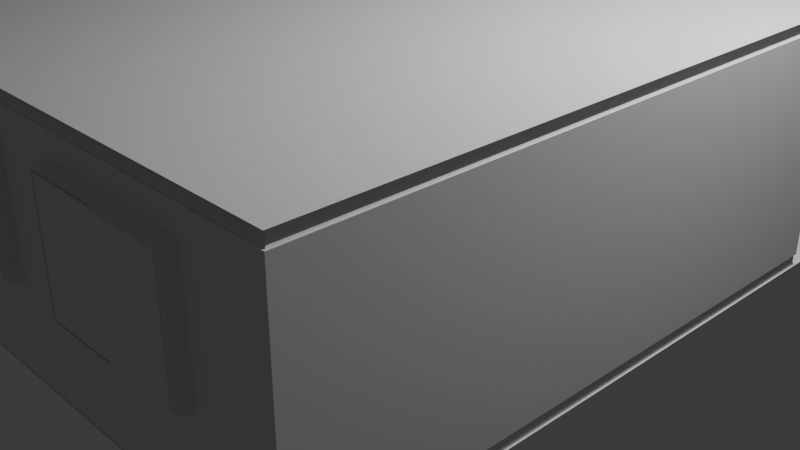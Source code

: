 # Source: RoomV1.blend  (saved by Blender 4.2.66; exported with 4.5.12 LTS)
import bpy
from mathutils import Matrix  # noqa: F401  (used for matrix-valued properties, if any)

bpy.ops.wm.read_factory_settings(use_empty=True)
scene = bpy.context.scene
scene.name = 'Scene'

# ---- collections
col_collection = bpy.data.collections.new('Collection'); scene.collection.children.link(col_collection)

# ---- materials (node trees are filled in below, after node groups)
mat_material = bpy.data.materials.new('Material')
mat_material.alpha_threshold = 0.0
mat_material.use_transparent_shadow = False
mat_material.roughness = 0.5
mat_material.line_color = (0.0, 0.0, 0.0, 1.0)

# ---- material node trees
mat_material.use_nodes = True; mat_material.node_tree.nodes.clear()
_N = mat_material.node_tree.nodes; _L = mat_material.node_tree.links
n0 = _N.new('ShaderNodeOutputMaterial'); n0.name = 'Material Output'; n0.location = (300, 300)
n1 = _N.new('ShaderNodeBsdfPrincipled'); n1.name = 'Principled BSDF'; n1.location = (10, 300)
n1.inputs[3].default_value = 1.45
_L.new(n1.outputs[0], n0.inputs[0])
n0.is_active_output = True

# ---- world
world_world = bpy.data.worlds.new('World'); scene.world = world_world
world_world.use_nodes = True; world_world.node_tree.nodes.clear()
_N = world_world.node_tree.nodes; _L = world_world.node_tree.links
n0 = _N.new('ShaderNodeOutputWorld'); n0.name = 'World Output'; n0.location = (300, 300)
n1 = _N.new('ShaderNodeBackground'); n1.name = 'Background'; n1.location = (10, 300)
n1.inputs[0].default_value = (0.05088, 0.05088, 0.05088, 1.0)
_L.new(n1.outputs[0], n0.inputs[0])
n0.is_active_output = True
world_world.color = (0.05088, 0.05088, 0.05088)
world_world.sun_shadow_jitter_overblur = 0.0

# ---- cameras
cam_camera = bpy.data.cameras.new('Camera')
cam_camera.clip_end = 100.0
cam_camera.ortho_scale = 7.314

# ---- lights
light_light = bpy.data.lights.new('Light', 'POINT')
light_light.energy = 1000.0
light_light.shadow_soft_size = 0.1

# ---- meshes
me_cube = bpy.data.meshes.new('Cube')
me_cube.from_pydata([(3.25, 2.0, 0.12), (-2.25, -4.0, 2.32), (3.25, 2.0, 2.32), (3.25, -4.0, 2.32), (3.25, 3.0, 2.44), (3.25, 3.0, 0.0), (3.25, -4.0, 2.44), (3.25, -4.0, 0.0), (-2.25, 3.0, 2.44), (-2.25, 3.0, 0.0), (-2.25, -4.0, 2.44), (-2.25, -4.0, 0.0), (-2.165, -3.915, 2.44), (3.165, 1.915, 2.44), (-2.165, 1.915, 2.44), (-2.236, -3.986, 0.0), (3.236, 1.986, 0.0), (3.236, -3.986, 0.118), (-2.238, -3.988, 0.12), (-2.236, -3.986, 0.118), (3.238, 1.988, 0.12), (3.236, 1.986, 0.118), (3.236, 1.986, 0.1194), (-2.236, 1.986, 0.1196), (-2.236, 1.986, 0.1194), (3.165, 1.915, 2.421), (-1.75, 3.0, 0.12), (-1.75, 3.0, 2.32), (-1.665, 2.915, 2.44), (-1.736, 2.986, 0.0), (-1.738, 2.988, 0.12), (-1.736, 2.986, 0.118), (-1.736, 2.986, 0.1194), (-1.734, 2.984, 2.32), (-1.665, 2.915, 2.421), (-2.25, -4.0, 0.12), (3.25, -4.0, 0.12), (3.165, -3.915, 2.44), (3.236, -3.986, 0.0), (3.238, -3.988, 0.12), (3.236, -3.986, 0.1194), (-2.236, -3.986, 0.1194), (-2.234, -3.984, 2.32), (-2.165, -3.915, 2.421), (3.165, -3.915, 2.421), (3.234, -3.984, 2.32), (-1.75, 2.0, 0.12), (-1.75, 2.0, 2.32), (-1.665, 1.915, 2.44), (-1.736, 1.986, 0.0), (-1.738, 1.988, 0.12), (-1.736, 1.986, 0.118), (-1.736, 1.986, 0.1194), (-1.734, 1.984, 2.32), (-1.665, 1.915, 2.421), (-2.236, 1.986, 0.1194), (-2.25, -4.0, 2.09), (3.25, -4.0, 2.09), (-1.75, 2.0, 2.09), (-1.75, 3.0, 2.09), (3.25, 2.0, 2.09), (3.234, 1.984, 2.32), (1.0, 2.0, 0.12), (1.0, 2.0, 2.32), (0.9151, 1.915, 2.44), (0.9859, 1.986, 0.0), (0.9879, 1.988, 0.12), (0.9859, 1.986, 0.118), (0.9864, 1.986, 0.1194), (0.9151, 1.915, 2.421), (1.0, 2.0, 2.09), (0.9837, 1.984, 2.32), (0.9864, 2.986, 0.1194), (0.9837, 2.984, 2.32), (1.0, 3.0, 0.12), (1.0, 3.0, 2.32), (0.9151, 2.915, 2.44), (0.9858, 2.986, 0.0), (0.9878, 2.988, 0.12), (0.9858, 2.986, 0.118), (0.9864, 2.986, 0.1194), (0.9151, 2.915, 2.421), (1.0, 3.0, 2.09), (-2.25, 2.0, 2.09), (-2.165, 1.915, 2.421), (-2.234, 1.984, 2.32), (-2.25, 2.0, 0.12), (-2.236, 1.986, 0.118), (-2.238, 1.988, 0.12), (-2.236, 1.986, 0.0), (-2.25, 2.0, 2.32), (-2.238, 1.552, 0.12), (-2.238, 0.6262, 0.12), (-2.25, 0.6262, 2.09), (-2.25, 1.552, 2.09), (-2.165, 1.553, 2.421), (-2.165, 0.6265, 2.421), (-2.25, 1.552, 0.12), (-2.25, 0.6262, 0.12), (-2.234, 0.6262, 2.32), (-2.234, 1.552, 2.32), (-2.236, 1.552, 0.118), (-2.236, 0.6263, 0.118), (-2.236, 0.6263, 0.0), (-2.236, 1.552, -4.547e-13), (-2.25, 1.552, 2.32), (-2.25, 0.6262, 2.32), (-2.236, 0.6263, 0.1194), (-2.236, 1.552, 0.1194), (-2.165, 1.553, 2.44), (-2.165, 0.6266, 2.44), (-2.25, 0.6262, 2.09), (-2.25, 1.552, 2.09), (-2.25, 1.552, 0.0), (-2.25, 0.6262, 0.0), (-2.25, 1.502, 2.04), (-2.25, 1.502, -3.725e-09), (-2.25, 0.6762, 2.04), (-2.25, 0.6762, 0.0), (-2.22, 1.504, 2.042), (-2.222, 1.502, 2.04), (-2.222, 1.502, -3.725e-09), (-2.22, 1.504, -3.576e-09), (-2.222, 0.6762, 2.04), (-2.22, 0.6742, 2.042), (-2.22, 0.6742, 0.0), (-2.222, 0.6762, 0.0), (-2.222, 1.552, 2.09), (-2.22, 1.55, 2.088), (-2.22, 1.55, -1.49e-10), (-2.222, 1.552, 0.0), (-2.22, 0.6282, 2.088), (-2.222, 0.6262, 2.09), (-2.222, 0.6262, 0.0), (-2.22, 0.6282, 0.0), (-2.25, 0.6262, 0.8708), (-2.25, 1.552, 0.8708), (-2.25, 2.0, 0.8708), (1.0, 3.0, 0.8708), (1.0, 2.0, 0.8708), (3.25, -4.0, 0.8708), (-2.25, -4.0, 0.8708), (-1.75, 2.0, 0.8708), (-1.75, 3.0, 0.8708), (3.25, 2.0, 0.8708), (-1.412, -4.0, 0.12), (2.412, -4.0, 0.12), (-1.212, -3.986, 0.1194), (2.212, -3.986, 0.1194), (-1.412, -3.915, 2.421), (2.412, -3.915, 2.421), (2.412, -3.984, 2.32), (-1.412, -3.984, 2.32), (2.402, -4.0, 2.08), (-1.402, -4.0, 2.08), (-1.212, -3.988, 0.12), (2.212, -3.988, 0.12), (2.412, -3.986, 0.0), (-1.412, -3.986, 0.0), (-1.412, -3.915, 2.44), (2.412, -3.915, 2.44), (2.412, -4.0, 2.32), (-1.412, -4.0, 2.32), (-1.412, -3.986, 0.118), (2.412, -3.986, 0.118), (0.1645, -4.0, 0.12), (0.8355, -4.0, 0.12), (0.1645, -3.986, 0.1194), (0.8355, -3.986, 0.1194), (0.1645, -3.915, 2.421), (0.8355, -3.915, 2.421), (0.8355, -3.984, 2.32), (0.1645, -3.984, 2.32), (0.8455, -4.0, 2.08), (0.1545, -4.0, 2.08), (0.1645, -3.988, 0.12), (0.8355, -3.988, 0.12), (0.8355, -3.986, 0.0), (0.1645, -3.986, 0.0), (0.1545, -4.0, 0.8808), (0.1645, -3.915, 2.44), (0.8355, -3.915, 2.44), (0.8455, -4.0, 0.8808), (0.8355, -4.0, 2.32), (0.1645, -4.0, 2.32), (2.402, -4.0, 0.8808), (0.1645, -3.986, 0.118), (0.8355, -3.986, 0.118), (-1.402, -4.0, 0.8808), (0.8355, -4.0, 0.8708), (2.412, -4.0, 0.8708), (2.412, -4.0, 2.09), (0.8355, -4.0, 2.09), (0.8655, -4.1, 0.9008), (2.382, -4.1, 0.9008), (2.382, -4.1, 2.06), (0.8655, -4.1, 2.06), (-1.412, -4.0, 0.8708), (0.1645, -4.0, 0.8708), (0.1645, -4.0, 2.09), (-1.412, -4.0, 2.09), (-1.382, -4.1, 0.9008), (0.1345, -4.1, 0.9008), (0.1345, -4.1, 2.06), (-1.382, -4.1, 2.06), (-1.402, -4.1, 0.8808), (0.1545, -4.1, 0.8808), (0.1545, -4.1, 2.08), (-1.402, -4.1, 2.08), (-1.382, -4.12, 0.9008), (0.1345, -4.12, 0.9008), (0.1345, -4.12, 2.06), (-1.382, -4.12, 2.06), (0.8455, -4.1, 0.8808), (2.402, -4.1, 0.8808), (2.402, -4.1, 2.08), (0.8455, -4.1, 2.08), (0.8655, -4.12, 0.9008), (2.382, -4.12, 0.9008), (2.382, -4.12, 2.06), (0.8655, -4.12, 2.06), (0.1345, -4.12, 0.9008), (0.1345, -4.12, 2.06), (2.382, -4.12, 0.9008), (2.382, -4.12, 2.06), (1.624, -4.12, 0.9008), (1.624, -4.12, 2.06), (-0.6238, -4.12, 0.9008), (-0.6238, -4.12, 2.06), (1.644, -4.12, 2.04), (1.644, -4.12, 0.9208), (2.362, -4.12, 0.9208), (2.362, -4.12, 2.04), (-0.6038, -4.12, 2.04), (-0.6038, -4.12, 0.9208), (0.1145, -4.12, 0.9208), (0.1145, -4.12, 2.04), (1.644, -4.14, 0.9208), (2.362, -4.14, 0.9208), (2.362, -4.14, 2.04), (1.644, -4.14, 2.04), (-0.6038, -4.14, 0.9208), (0.1145, -4.14, 0.9208), (0.1145, -4.14, 2.04), (-0.6038, -4.14, 2.04), (-1.382, -4.1, 0.9008), (-1.382, -4.1, 2.06), (0.8655, -4.1, 0.9008), (0.8655, -4.1, 2.06), (1.624, -4.1, 0.9008), (1.624, -4.1, 2.06), (-0.6238, -4.1, 0.9008), (-0.6238, -4.1, 2.06), (0.8855, -4.1, 2.04), (0.8855, -4.1, 0.9208), (1.604, -4.1, 0.9208), (1.604, -4.1, 2.04), (-1.362, -4.1, 2.04), (-1.362, -4.1, 0.9208), (-0.6438, -4.1, 0.9208), (-0.6438, -4.1, 2.04), (0.8855, -4.12, 0.9208), (0.8855, -4.12, 2.04), (1.604, -4.12, 2.04), (1.604, -4.12, 0.9208), (-1.362, -4.12, 2.04), (-1.362, -4.12, 0.9208), (-0.6438, -4.12, 2.04), (-0.6438, -4.12, 0.9208)], [], [(44, 37, 160, 150), (0, 144, 140, 36), (155, 18, 41, 147), (0, 36, 39, 20), (108, 91, 88, 55), (4, 8, 10, 6), (9, 5, 7, 11), (136, 94, 83, 137), (60, 2, 3, 57), (3, 2, 61, 45), (149, 159, 12, 43), (140, 57, 191, 190), (96, 99, 42, 43), (88, 55, 23), (55, 87, 23), (44, 150, 151, 45), (1, 162, 152, 42), (25, 13, 37, 44), (87, 24, 23), (24, 88, 23), (16, 21, 17, 38), (17, 21, 22, 40), (41, 18, 92, 107), (57, 3, 161, 191), (40, 22, 20, 39), (98, 92, 18, 35), (28, 34, 54, 48), (30, 32, 52, 50), (34, 33, 53, 54), (33, 27, 47, 53), (32, 31, 51, 52), (26, 30, 50, 46), (31, 29, 49, 51), (143, 26, 46, 142), (52, 51, 87, 55), (142, 46, 86, 137), (53, 47, 90, 85), (54, 53, 85, 84), (51, 49, 89, 87), (50, 52, 55, 88), (48, 54, 84, 14), (46, 50, 88, 86), (47, 58, 83, 90), (27, 59, 58, 47), (36, 146, 156, 39), (104, 101, 87, 89), (25, 44, 45, 61), (144, 0, 62, 139), (25, 61, 71, 69), (13, 25, 69, 64), (0, 20, 66, 62), (2, 60, 70, 63), (20, 22, 68, 66), (21, 16, 65, 67), (22, 21, 67, 68), (61, 2, 63, 71), (66, 68, 72, 78), (71, 63, 75, 73), (62, 66, 78, 74), (68, 67, 79, 72), (67, 65, 77, 79), (64, 69, 81, 76), (139, 62, 74, 138), (69, 71, 73, 81), (63, 70, 82, 75), (34, 28, 76, 81), (59, 27, 75, 82), (29, 31, 79, 77), (143, 59, 82, 138), (27, 33, 73, 75), (30, 26, 74, 78), (32, 30, 78, 80), (33, 34, 81, 73), (31, 32, 80, 79), (107, 102, 19, 41), (100, 95, 84, 85), (106, 93, 56, 1), (95, 109, 14, 84), (135, 98, 35, 141), (102, 103, 15, 19), (105, 100, 85, 90), (101, 108, 55, 87), (110, 96, 43, 12), (99, 106, 1, 42), (94, 105, 90, 83), (105, 106, 99, 100), (100, 99, 96, 95), (94, 93, 106, 105), (91, 97, 86, 88), (124, 119, 120, 123), (116, 118, 117, 115), (124, 125, 134, 131), (118, 114, 133, 134, 125, 126), (112, 113, 130, 127), (113, 116, 121, 122, 129, 130), (117, 118, 126, 123), (111, 112, 127, 132), (116, 115, 120, 121), (122, 119, 128, 129), (114, 111, 132, 133), (95, 96, 110, 109), (132, 127, 128, 131), (119, 122, 121, 120), (125, 124, 123, 126), (115, 117, 123, 120), (127, 130, 129, 128), (133, 132, 131, 134), (119, 124, 131, 128), (40, 148, 164, 17), (38, 17, 164, 157), (200, 162, 1, 56), (161, 3, 45, 151), (145, 35, 18, 155), (147, 41, 19, 163), (39, 156, 148, 40), (158, 163, 19, 15), (149, 43, 42, 152), (58, 142, 137, 83), (60, 144, 139, 70), (70, 139, 138, 82), (26, 143, 138, 74), (93, 135, 141, 56), (173, 182, 213, 216), (154, 188, 205, 208), (192, 199, 198, 189), (145, 197, 141, 35), (189, 166, 146, 190), (166, 176, 156, 146), (183, 192, 191, 161), (163, 158, 178, 186), (184, 172, 152, 162), (162, 200, 199, 184), (181, 170, 150, 160), (170, 171, 151, 150), (197, 145, 165, 198), (147, 163, 186, 167), (176, 168, 148, 156), (168, 187, 164, 148), (155, 147, 167, 175), (149, 152, 172, 169), (187, 177, 157, 164), (189, 198, 165, 166), (159, 149, 169, 180), (161, 151, 171, 183), (197, 200, 56, 141), (183, 184, 199, 192), (183, 171, 172, 184), (181, 180, 169, 170), (166, 165, 175, 176), (176, 175, 167, 168), (168, 167, 186, 187), (187, 186, 178, 177), (97, 136, 137, 86), (170, 169, 172, 171), (36, 140, 190, 146), (144, 60, 57, 140), (59, 143, 142, 58), (145, 155, 175, 165), (185, 182, 189, 190), (153, 185, 190, 191), (182, 173, 192, 189), (173, 153, 191, 192), (195, 196, 220, 219), (182, 185, 214, 213), (153, 173, 216, 215), (185, 153, 215, 214), (179, 188, 197, 198), (174, 179, 198, 199), (188, 154, 200, 197), (154, 174, 199, 200), (203, 204, 212, 211), (188, 179, 206, 205), (174, 154, 208, 207), (179, 174, 207, 206), (202, 201, 205, 206), (203, 202, 206, 207), (201, 204, 208, 205), (204, 203, 207, 208), (202, 203, 211, 210), (204, 201, 209, 212), (201, 202, 210, 209), (194, 193, 213, 214), (195, 194, 214, 215), (193, 196, 216, 213), (196, 195, 215, 216), (229, 230, 237, 240), (194, 195, 219, 218), (196, 193, 217, 220), (193, 194, 218, 217), (230, 231, 238, 237), (226, 225, 230, 229), (225, 223, 231, 230), (223, 224, 232, 231), (224, 226, 229, 232), (228, 227, 234, 233), (227, 221, 235, 234), (221, 222, 236, 235), (222, 228, 233, 236), (240, 237, 238, 239), (232, 229, 240, 239), (231, 232, 239, 238), (244, 241, 242, 243), (234, 235, 242, 241), (233, 234, 241, 244), (236, 233, 244, 243), (235, 236, 243, 242), (258, 259, 268, 266), (257, 258, 266, 265), (248, 247, 254, 253), (247, 249, 255, 254), (249, 250, 256, 255), (250, 248, 253, 256), (246, 245, 258, 257), (245, 251, 259, 258), (251, 252, 260, 259), (252, 246, 257, 260), (262, 261, 264, 263), (256, 253, 262, 263), (255, 256, 263, 264), (254, 255, 264, 261), (253, 254, 261, 262), (265, 266, 268, 267), (260, 257, 265, 267), (259, 260, 267, 268), (250, 249, 225, 226), (252, 251, 227, 228)])
_uv = me_cube.uv_layers.new(name='UVMap')
_uv.uv.foreach_set('vector', [0.5986, 0.75, 0.625, 0.75, 0.625, 0.7947, 0.5986, 0.7947, 0.5, 0.5, 0.5158, 0.5, 0.5158, 0.75, 0.5, 0.75, 0.5, 0.9532, 0.5, 1.0, 0.5, 1.0, 0.5, 0.9532, 0.5, 0.5, 0.5, 0.75, 0.5, 0.75, 0.5, 0.5, 0.5, 1.0, 0.5, 1.0, 0.5, 1.0, 0.5, 1.0, 0.625, 0.5, 0.875, 0.5, 0.875, 0.75, 0.625, 0.75, 0.125, 0.5, 0.375, 0.5, 0.375, 0.75, 0.125, 0.75, 0.5158, 1.0, 0.5317, 1.0, 0.5317, 1.0, 0.5158, 1.0, 0.5317, 0.5, 0.5633, 0.5, 0.5633, 0.75, 0.5317, 0.75, 0.5633, 0.75, 0.5633, 0.5, 0.5633, 0.5, 0.5633, 0.75, 0.5986, 0.9553, 0.625, 0.9553, 0.625, 1.0, 0.5986, 1.0, 0.5158, 0.75, 0.5317, 0.75, 0.5317, 0.7972, 0.5158, 0.7972, 0.5986, 1.0, 0.5633, 1.0, 0.5633, 1.0, 0.5986, 1.0, 0.5, 0.25, 0.5, 0.25, 0.5, 0.25, 0.5, 0.25, 0.5, 0.25, 0.5, 0.25, 0.5986, 0.75, 0.5986, 0.7947, 0.5633, 0.7967, 0.5633, 0.75, 0.5633, 1.0, 0.5633, 0.9528, 0.5633, 0.9533, 0.5633, 1.0, 0.5986, 0.5, 0.625, 0.5, 0.625, 0.75, 0.5986, 0.75, 0.4979, 0.25, 0.4994, 0.25, 0.5, 0.25, 0.4994, 0.25, 0.5, 0.2501, 0.5, 0.25, 0.375, 0.5, 0.4979, 0.5, 0.4979, 0.75, 0.375, 0.75, 0.4979, 0.75, 0.4979, 0.5, 0.5, 0.5001, 0.5, 0.75, 0.5, 1.0, 0.5, 1.0, 0.5, 1.0, 0.5, 1.0, 0.5317, 0.75, 0.5633, 0.75, 0.5633, 0.7972, 0.5317, 0.7972, 0.5, 0.75, 0.5, 0.5001, 0.5, 0.5, 0.5, 0.75, 0.5, 1.0, 0.5, 1.0, 0.5, 1.0, 0.5, 1.0, 0.625, 0.25, 0.5986, 0.25, 0.5986, 0.25, 0.625, 0.25, 0.5, 0.25, 0.5, 0.25, 0.5, 0.25, 0.5, 0.25, 0.5986, 0.25, 0.5633, 0.25, 0.5633, 0.25, 0.5986, 0.25, 0.5633, 0.25, 0.5633, 0.25, 0.5633, 0.25, 0.5633, 0.25, 0.5, 0.25, 0.4979, 0.25, 0.4979, 0.25, 0.5, 0.25, 0.5, 0.25, 0.5, 0.25, 0.5, 0.25, 0.5, 0.25, 0.4979, 0.25, 0.375, 0.25, 0.375, 0.25, 0.4979, 0.25, 0.5158, 0.25, 0.5, 0.25, 0.5, 0.25, 0.5158, 0.25, 0.5, 0.25, 0.4979, 0.25, 0.4979, 0.25, 0.5, 0.25, 0.5158, 0.25, 0.5, 0.25, 0.5, 0.25, 0.5158, 0.25, 0.5633, 0.25, 0.5633, 0.25, 0.5633, 0.25, 0.5633, 0.25, 0.5986, 0.25, 0.5633, 0.25, 0.5633, 0.25, 0.5986, 0.25, 0.4979, 0.25, 0.375, 0.25, 0.375, 0.25, 0.4979, 0.25, 0.5, 0.25, 0.5, 0.25, 0.5, 0.25, 0.5, 0.25, 0.625, 0.25, 0.5986, 0.25, 0.5986, 0.25, 0.625, 0.25, 0.5, 0.25, 0.5, 0.25, 0.5, 0.25, 0.5, 0.25, 0.5633, 0.25, 0.5317, 0.25, 0.5317, 0.25, 0.5633, 0.25, 0.5633, 0.25, 0.5317, 0.25, 0.5317, 0.25, 0.5633, 0.25, 0.5, 0.75, 0.5, 0.7972, 0.5, 0.7968, 0.5, 0.75, 0.375, 1.0, 0.4979, 1.0, 0.4979, 1.0, 0.375, 1.0, 0.5986, 0.5, 0.5986, 0.75, 0.5633, 0.75, 0.5633, 0.5, 0.5158, 0.5, 0.5, 0.5, 0.5, 0.5, 0.5158, 0.5, 0.5986, 0.5, 0.5633, 0.5, 0.5633, 0.5, 0.5986, 0.5, 0.625, 0.5, 0.5986, 0.5, 0.5986, 0.5, 0.625, 0.5, 0.5, 0.5, 0.5, 0.5, 0.5, 0.5, 0.5, 0.5, 0.5633, 0.5, 0.5317, 0.5, 0.5317, 0.5, 0.5633, 0.5, 0.5, 0.5, 0.5, 0.5001, 0.5, 0.5001, 0.5, 0.5, 0.4979, 0.5, 0.375, 0.5, 0.375, 0.5, 0.4979, 0.5, 0.5, 0.5001, 0.4979, 0.5, 0.4979, 0.5, 0.5, 0.5001, 0.5633, 0.5, 0.5633, 0.5, 0.5633, 0.5, 0.5633, 0.5, 0.5, 0.5, 0.5, 0.5001, 0.5, 0.5001, 0.5, 0.5, 0.5633, 0.5, 0.5633, 0.5, 0.5633, 0.5, 0.5633, 0.5, 0.5, 0.5, 0.5, 0.5, 0.5, 0.5, 0.5, 0.5, 0.5, 0.5001, 0.4979, 0.5, 0.4979, 0.5, 0.5, 0.5001, 0.4979, 0.5, 0.375, 0.5, 0.375, 0.5, 0.4979, 0.5, 0.625, 0.5, 0.5986, 0.5, 0.5986, 0.5, 0.625, 0.5, 0.5158, 0.5, 0.5, 0.5, 0.5, 0.5, 0.5158, 0.5, 0.5986, 0.5, 0.5633, 0.5, 0.5633, 0.5, 0.5986, 0.5, 0.5633, 0.5, 0.5317, 0.5, 0.5317, 0.5, 0.5633, 0.5, 0.5986, 0.25, 0.625, 0.25, 0.625, 0.25, 0.5986, 0.25, 0.5317, 0.25, 0.5633, 0.25, 0.5633, 0.25, 0.5317, 0.25, 0.375, 0.25, 0.4979, 0.25, 0.4979, 0.25, 0.375, 0.25, 0.5158, 0.25, 0.5317, 0.25, 0.5317, 0.25, 0.5158, 0.25, 0.5633, 0.25, 0.5633, 0.25, 0.5633, 0.25, 0.5633, 0.25, 0.5, 0.25, 0.5, 0.25, 0.5, 0.25, 0.5, 0.25, 0.5, 0.25, 0.5, 0.25, 0.5, 0.25, 0.5, 0.25, 0.5633, 0.25, 0.5986, 0.25, 0.5986, 0.25, 0.5633, 0.25, 0.4979, 0.25, 0.5, 0.25, 0.5, 0.25, 0.4979, 0.25, 0.5, 1.0, 0.4979, 1.0, 0.4979, 1.0, 0.5, 1.0, 0.5633, 1.0, 0.5986, 1.0, 0.5986, 1.0, 0.5633, 1.0, 0.5633, 1.0, 0.5317, 1.0, 0.5317, 1.0, 0.5633, 1.0, 0.5986, 1.0, 0.625, 1.0, 0.625, 1.0, 0.5986, 1.0, 0.5158, 1.0, 0.5, 1.0, 0.5, 1.0, 0.5158, 1.0, 0.4979, 1.0, 0.375, 1.0, 0.375, 1.0, 0.4979, 1.0, 0.5633, 1.0, 0.5633, 1.0, 0.5633, 1.0, 0.5633, 1.0, 0.4979, 1.0, 0.5, 1.0, 0.5, 1.0, 0.4979, 1.0, 0.625, 1.0, 0.5986, 1.0, 0.5986, 1.0, 0.625, 1.0, 0.5633, 1.0, 0.5633, 1.0, 0.5633, 1.0, 0.5633, 1.0, 0.5317, 1.0, 0.5633, 1.0, 0.5633, 1.0, 0.5317, 1.0, 0.5633, 1.0, 0.5633, 1.0, 0.5633, 1.0, 0.5633, 1.0, 0.5633, 1.0, 0.5633, 1.0, 0.5986, 1.0, 0.5986, 1.0, 0.5317, 1.0, 0.5317, 1.0, 0.5633, 1.0, 0.5633, 1.0, 0.5, 1.0, 0.5, 1.0, 0.5, 1.0, 0.5, 1.0, 0.5309, 1.0, 0.5309, 1.0, 0.5309, 1.0, 0.5309, 1.0, 0.5008, 1.0, 0.5008, 1.0, 0.5309, 1.0, 0.5309, 1.0, 0.5309, 1.0, 0.5007, 1.0, 0.5, 1.0, 0.5316, 1.0, 0.0, 0.0, 0.0, 0.0, 0.0, 0.0, 0.0, 0.0, 0.0, 0.0, 0.0, 0.0, 0.0, 0.0, 0.0, 0.0, 0.0, 0.0, 0.0, 0.0, 0.0, 0.0, 0.0, 0.0, 0.0, 0.0, 0.0, 0.0, 0.0, 0.0, 0.0, 0.0, 0.5309, 1.0, 0.5008, 1.0, 0.5008, 1.0, 0.5309, 1.0, 0.0, 0.0, 0.0, 0.0, 0.0, 0.0, 0.0, 0.0, 0.5008, 1.0, 0.5309, 1.0, 0.5309, 1.0, 0.5008, 1.0, 0.5007, 1.0, 0.5309, 1.0, 0.5316, 1.0, 0.5, 1.0, 0.0, 0.0, 0.0, 0.0, 0.0, 0.0, 0.0, 0.0, 0.5986, 1.0, 0.5986, 1.0, 0.625, 1.0, 0.625, 1.0, 0.0, 0.0, 0.0, 0.0, 0.0, 0.0, 0.0, 0.0, 0.5309, 1.0, 0.5007, 1.0, 0.5008, 1.0, 0.5309, 1.0, 0.5007, 1.0, 0.5309, 1.0, 0.5309, 1.0, 0.5008, 1.0, 0.5309, 1.0, 0.5309, 1.0, 0.5309, 1.0, 0.5309, 1.0, 0.0, 0.0, 0.0, 0.0, 0.0, 0.0, 0.0, 0.0, 0.0, 0.0, 0.0, 0.0, 0.0, 0.0, 0.0, 0.0, 0.5309, 1.0, 0.5309, 1.0, 0.5316, 1.0, 0.5316, 1.0, 0.5, 0.75, 0.5, 0.7968, 0.4979, 0.7968, 0.4979, 0.75, 0.375, 0.75, 0.4979, 0.75, 0.4979, 0.7968, 0.375, 0.7968, 0.5317, 0.9528, 0.5633, 0.9528, 0.5633, 1.0, 0.5317, 1.0, 0.5633, 0.7972, 0.5633, 0.75, 0.5633, 0.75, 0.5633, 0.7967, 0.5, 0.9528, 0.5, 1.0, 0.5, 1.0, 0.5, 0.9532, 0.5, 0.9532, 0.5, 1.0, 0.4979, 1.0, 0.4979, 0.9532, 0.5, 0.75, 0.5, 0.7968, 0.5, 0.7968, 0.5, 0.75, 0.375, 0.9532, 0.4979, 0.9532, 0.4979, 1.0, 0.375, 1.0, 0.5986, 0.9553, 0.5986, 1.0, 0.5633, 1.0, 0.5633, 0.9533, 0.5317, 0.25, 0.5158, 0.25, 0.5158, 0.25, 0.5317, 0.25, 0.5317, 0.5, 0.5158, 0.5, 0.5158, 0.5, 0.5317, 0.5, 0.5317, 0.5, 0.5158, 0.5, 0.5158, 0.5, 0.5317, 0.5, 0.5, 0.25, 0.5158, 0.25, 0.5158, 0.25, 0.5, 0.25, 0.5317, 1.0, 0.5158, 1.0, 0.5158, 1.0, 0.5317, 1.0, 0.5315, 0.8594, 0.516, 0.8594, 0.516, 0.8594, 0.5315, 0.8594, 0.5315, 0.9524, 0.516, 0.9524, 0.516, 0.9524, 0.5315, 0.9524, 0.5317, 0.8597, 0.5317, 0.8903, 0.5158, 0.8903, 0.5158, 0.8597, 0.5, 0.9528, 0.5158, 0.9528, 0.5158, 1.0, 0.5, 1.0, 0.5158, 0.8597, 0.5, 0.8597, 0.5, 0.7972, 0.5158, 0.7972, 0.5, 0.8597, 0.5, 0.8597, 0.5, 0.7968, 0.5, 0.7972, 0.5633, 0.8597, 0.5317, 0.8597, 0.5317, 0.7972, 0.5633, 0.7972, 0.4979, 0.9532, 0.375, 0.9532, 0.375, 0.8903, 0.4979, 0.8903, 0.5633, 0.8903, 0.5633, 0.8903, 0.5633, 0.9533, 0.5633, 0.9528, 0.5633, 0.9528, 0.5317, 0.9528, 0.5317, 0.8903, 0.5633, 0.8903, 0.625, 0.8593, 0.5986, 0.8593, 0.5986, 0.7947, 0.625, 0.7947, 0.5986, 0.8593, 0.5633, 0.8597, 0.5633, 0.7967, 0.5986, 0.7947, 0.5158, 0.9528, 0.5, 0.9528, 0.5, 0.8903, 0.5158, 0.8903, 0.5, 0.9532, 0.4979, 0.9532, 0.4979, 0.8903, 0.5, 0.8903, 0.5, 0.8597, 0.5, 0.8597, 0.5, 0.7968, 0.5, 0.7968, 0.5, 0.8597, 0.4979, 0.8597, 0.4979, 0.7968, 0.5, 0.7968, 0.5, 0.9532, 0.5, 0.9532, 0.5, 0.8903, 0.5, 0.8903, 0.5986, 0.9553, 0.5633, 0.9533, 0.5633, 0.8903, 0.5986, 0.8907, 0.4979, 0.8597, 0.375, 0.8597, 0.375, 0.7968, 0.4979, 0.7968, 0.5158, 0.8597, 0.5158, 0.8903, 0.5, 0.8903, 0.5, 0.8597, 0.625, 0.9553, 0.5986, 0.9553, 0.5986, 0.8907, 0.625, 0.8907, 0.5633, 0.7972, 0.5633, 0.7967, 0.5633, 0.8597, 0.5633, 0.8597, 0.5158, 0.9528, 0.5317, 0.9528, 0.5317, 1.0, 0.5158, 1.0, 0.5633, 0.8597, 0.5633, 0.8903, 0.5317, 0.8903, 0.5317, 0.8597, 0.5633, 0.8597, 0.5633, 0.8597, 0.5633, 0.8903, 0.5633, 0.8903, 0.625, 0.8593, 0.625, 0.8907, 0.5986, 0.8907, 0.5986, 0.8593, 0.5, 0.8597, 0.5, 0.8903, 0.5, 0.8903, 0.5, 0.8597, 0.5, 0.8597, 0.5, 0.8903, 0.5, 0.8903, 0.5, 0.8597, 0.5, 0.8597, 0.5, 0.8903, 0.4979, 0.8903, 0.4979, 0.8597, 0.4979, 0.8597, 0.4979, 0.8903, 0.375, 0.8903, 0.375, 0.8597, 0.5, 1.0, 0.5158, 1.0, 0.5158, 1.0, 0.5, 1.0, 0.5986, 0.8593, 0.5986, 0.8907, 0.5633, 0.8903, 0.5633, 0.8597, 0.5, 0.75, 0.5158, 0.75, 0.5158, 0.7972, 0.5, 0.7972, 0.5158, 0.5, 0.5317, 0.5, 0.5317, 0.75, 0.5158, 0.75, 0.5317, 0.25, 0.5158, 0.25, 0.5158, 0.25, 0.5317, 0.25, 0.5, 0.9528, 0.5, 0.9532, 0.5, 0.8903, 0.5, 0.8903, 0.516, 0.7976, 0.516, 0.8594, 0.5158, 0.8597, 0.5158, 0.7972, 0.5315, 0.7976, 0.516, 0.7976, 0.5158, 0.7972, 0.5317, 0.7972, 0.516, 0.8594, 0.5315, 0.8594, 0.5317, 0.8597, 0.5158, 0.8597, 0.5315, 0.8594, 0.5315, 0.7976, 0.5317, 0.7972, 0.5317, 0.8597, 0.5313, 0.7984, 0.5313, 0.8586, 0.5313, 0.8586, 0.5313, 0.7984, 0.516, 0.8594, 0.516, 0.7976, 0.516, 0.7976, 0.516, 0.8594, 0.5315, 0.7976, 0.5315, 0.8594, 0.5315, 0.8594, 0.5315, 0.7976, 0.516, 0.7976, 0.5315, 0.7976, 0.5315, 0.7976, 0.516, 0.7976, 0.516, 0.8906, 0.516, 0.9524, 0.5158, 0.9528, 0.5158, 0.8903, 0.5315, 0.8906, 0.516, 0.8906, 0.5158, 0.8903, 0.5317, 0.8903, 0.516, 0.9524, 0.5315, 0.9524, 0.5317, 0.9528, 0.5158, 0.9528, 0.5315, 0.9524, 0.5315, 0.8906, 0.5317, 0.8903, 0.5317, 0.9528, 0.5313, 0.8914, 0.5313, 0.9516, 0.5313, 0.9516, 0.5313, 0.8914, 0.516, 0.9524, 0.516, 0.8906, 0.516, 0.8906, 0.516, 0.9524, 0.5315, 0.8906, 0.5315, 0.9524, 0.5315, 0.9524, 0.5315, 0.8906, 0.516, 0.8906, 0.5315, 0.8906, 0.5315, 0.8906, 0.516, 0.8906, 0.5162, 0.8914, 0.5162, 0.9516, 0.516, 0.9524, 0.516, 0.8906, 0.5313, 0.8914, 0.5162, 0.8914, 0.516, 0.8906, 0.5315, 0.8906, 0.5162, 0.9516, 0.5313, 0.9516, 0.5315, 0.9524, 0.516, 0.9524, 0.5313, 0.9516, 0.5313, 0.8914, 0.5315, 0.8906, 0.5315, 0.9524, 0.5162, 0.8914, 0.5313, 0.8914, 0.5313, 0.8914, 0.5162, 0.8914, 0.5313, 0.9516, 0.5162, 0.9516, 0.5162, 0.9516, 0.5313, 0.9516, 0.5162, 0.9516, 0.5162, 0.8914, 0.5162, 0.8914, 0.5162, 0.9516, 0.5162, 0.7984, 0.5162, 0.8586, 0.516, 0.8594, 0.516, 0.7976, 0.5313, 0.7984, 0.5162, 0.7984, 0.516, 0.7976, 0.5315, 0.7976, 0.5162, 0.8586, 0.5313, 0.8586, 0.5315, 0.8594, 0.516, 0.8594, 0.5313, 0.8586, 0.5313, 0.7984, 0.5315, 0.7976, 0.5315, 0.8594, 0.531, 0.8277, 0.5165, 0.8277, 0.5165, 0.8277, 0.531, 0.8277, 0.5162, 0.7984, 0.5313, 0.7984, 0.5313, 0.7984, 0.5162, 0.7984, 0.5313, 0.8586, 0.5162, 0.8586, 0.5162, 0.8586, 0.5313, 0.8586, 0.5162, 0.8586, 0.5162, 0.7984, 0.5162, 0.7984, 0.5162, 0.8586, 0.5165, 0.8277, 0.5165, 0.7992, 0.5165, 0.7992, 0.5165, 0.8277, 0.5313, 0.8285, 0.5162, 0.8285, 0.5165, 0.8277, 0.531, 0.8277, 0.5162, 0.8285, 0.5162, 0.7984, 0.5165, 0.7992, 0.5165, 0.8277, 0.5162, 0.7984, 0.5313, 0.7984, 0.531, 0.7992, 0.5165, 0.7992, 0.5313, 0.7984, 0.5313, 0.8285, 0.531, 0.8277, 0.531, 0.7992, 0.5313, 0.9215, 0.5162, 0.9215, 0.5165, 0.9207, 0.531, 0.9207, 0.5162, 0.9215, 0.5162, 0.8914, 0.5165, 0.8922, 0.5165, 0.9207, 0.5162, 0.8914, 0.5313, 0.8914, 0.531, 0.8922, 0.5165, 0.8922, 0.5313, 0.8914, 0.5313, 0.9215, 0.531, 0.9207, 0.531, 0.8922, 0.531, 0.8277, 0.5165, 0.8277, 0.5165, 0.7992, 0.531, 0.7992, 0.531, 0.7992, 0.531, 0.8277, 0.531, 0.8277, 0.531, 0.7992, 0.5165, 0.7992, 0.531, 0.7992, 0.531, 0.7992, 0.5165, 0.7992, 0.531, 0.9207, 0.5165, 0.9207, 0.5165, 0.8922, 0.531, 0.8922, 0.5165, 0.9207, 0.5165, 0.8922, 0.5165, 0.8922, 0.5165, 0.9207, 0.531, 0.9207, 0.5165, 0.9207, 0.5165, 0.9207, 0.531, 0.9207, 0.531, 0.8922, 0.531, 0.9207, 0.531, 0.9207, 0.531, 0.8922, 0.5165, 0.8922, 0.531, 0.8922, 0.531, 0.8922, 0.5165, 0.8922, 0.5165, 0.9508, 0.5165, 0.9223, 0.5165, 0.9223, 0.5165, 0.9508, 0.531, 0.9508, 0.5165, 0.9508, 0.5165, 0.9508, 0.531, 0.9508, 0.5313, 0.8586, 0.5162, 0.8586, 0.5165, 0.8578, 0.531, 0.8578, 0.5162, 0.8586, 0.5162, 0.8285, 0.5165, 0.8293, 0.5165, 0.8578, 0.5162, 0.8285, 0.5313, 0.8285, 0.531, 0.8293, 0.5165, 0.8293, 0.5313, 0.8285, 0.5313, 0.8586, 0.531, 0.8578, 0.531, 0.8293, 0.5313, 0.9516, 0.5162, 0.9516, 0.5165, 0.9508, 0.531, 0.9508, 0.5162, 0.9516, 0.5162, 0.9215, 0.5165, 0.9223, 0.5165, 0.9508, 0.5162, 0.9215, 0.5313, 0.9215, 0.531, 0.9223, 0.5165, 0.9223, 0.5313, 0.9215, 0.5313, 0.9516, 0.531, 0.9508, 0.531, 0.9223, 0.531, 0.8578, 0.5165, 0.8578, 0.5165, 0.8293, 0.531, 0.8293, 0.531, 0.8293, 0.531, 0.8578, 0.531, 0.8578, 0.531, 0.8293, 0.5165, 0.8293, 0.531, 0.8293, 0.531, 0.8293, 0.5165, 0.8293, 0.5165, 0.8578, 0.5165, 0.8293, 0.5165, 0.8293, 0.5165, 0.8578, 0.531, 0.8578, 0.5165, 0.8578, 0.5165, 0.8578, 0.531, 0.8578, 0.531, 0.9508, 0.5165, 0.9508, 0.5165, 0.9223, 0.531, 0.9223, 0.531, 0.9223, 0.531, 0.9508, 0.531, 0.9508, 0.531, 0.9223, 0.5165, 0.9223, 0.531, 0.9223, 0.531, 0.9223, 0.5165, 0.9223, 0.5313, 0.8285, 0.5162, 0.8285, 0.5162, 0.8285, 0.5313, 0.8285, 0.5313, 0.9215, 0.5162, 0.9215, 0.5162, 0.9215, 0.5313, 0.9215])
me_cube.materials.append(mat_material)
me_cube.use_mirror_vertex_groups = False
me_cube.update()

# ---- objects
ob_cube = bpy.data.objects.new('Cube', me_cube)
ob_light = bpy.data.objects.new('Light', light_light)
ob_camera = bpy.data.objects.new('Camera', cam_camera)

# ---- transforms, parenting, visibility, modifiers, constraints
ob_cube.location = (0.0, 0.0, 0.0)
ob_cube.lock_rotations_4d = False
ob_cube.empty_display_type = 'ARROWS'
ob_cube.lineart.crease_threshold = 0.0
ob_light.location = (4.076, 1.005, 5.904)
ob_light.rotation_euler = (0.6503, 0.05522, 1.866)
ob_light.lock_rotations_4d = False
ob_light.empty_display_type = 'ARROWS'
ob_light.color = (0.0, 0.0, 0.0, 0.0)
ob_light.lineart.crease_threshold = 0.0
ob_camera.location = (7.359, -6.926, 4.958)
ob_camera.rotation_euler = (1.109, 0.0, 0.8149)
ob_camera.lock_rotations_4d = False
ob_camera.empty_display_type = 'ARROWS'
ob_camera.color = (0.0, 0.0, 0.0, 0.0)
ob_camera.display_type = 'WIRE'
ob_camera.lineart.crease_threshold = 0.0

# ---- collection membership
col_collection.objects.link(ob_cube)
col_collection.objects.link(ob_light)
col_collection.objects.link(ob_camera)

# ---- scene / render settings (as saved in the file)
scene.camera = ob_camera
scene.frame_start = 1; scene.frame_end = 250; scene.frame_set(0)
scene.render.engine = 'BLENDER_EEVEE_NEXT'
bpy.context.view_layer.update()
